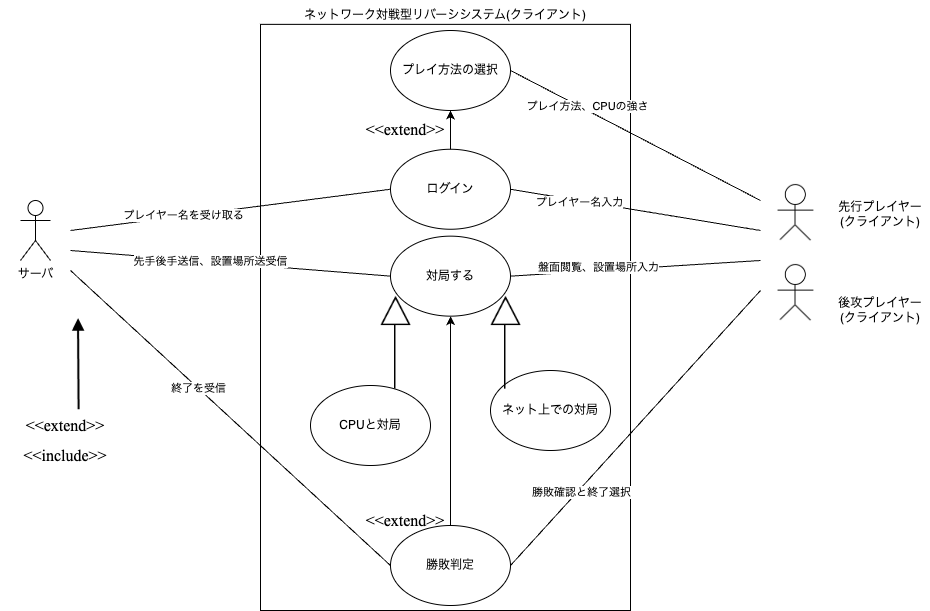

The diagram above was exported from draw.io. Its source (the exported page's mxGraphModel, read from the mxfile embedded in the PNG):
<mxGraphModel dx="1506" dy="647" grid="1" gridSize="10" guides="1" tooltips="1" connect="1" arrows="1" fold="1" page="1" pageScale="1" pageWidth="827" pageHeight="1169" background="#ffffff" math="0" shadow="0">
  <root>
    <mxCell id="0" />
    <mxCell id="1" parent="0" />
    <mxCell id="mmRGScHMftIIaNF_ctDc-1" value="" style="rounded=0;whiteSpace=wrap;html=1;" parent="1" vertex="1">
      <mxGeometry x="-30" y="43.85" width="370" height="586.15" as="geometry" />
    </mxCell>
    <mxCell id="Jy74stG3QESG501yjx2Y-1" value="ネットワーク対戦型リバーシシステム(クライアント)" style="text;html=1;align=center;verticalAlign=middle;whiteSpace=wrap;rounded=0;" parent="1" vertex="1">
      <mxGeometry x="6" y="20" width="298" height="30" as="geometry" />
    </mxCell>
    <mxCell id="zhUCHh0kc8Vl42u5xUzM-3" value="" style="shape=image;verticalLabelPosition=bottom;labelBackgroundColor=default;verticalAlign=top;aspect=fixed;imageAspect=0;image=data:image/png,(base64 omitted: 1336 chars);" parent="1" vertex="1">
      <mxGeometry x="480" y="194.4" width="50.95" height="80" as="geometry" />
    </mxCell>
    <mxCell id="zhUCHh0kc8Vl42u5xUzM-4" value="" style="shape=image;verticalLabelPosition=bottom;labelBackgroundColor=default;verticalAlign=top;aspect=fixed;imageAspect=0;image=data:image/png,(base64 omitted: 648 chars);" parent="1" vertex="1">
      <mxGeometry x="90" y="315" width="30.95" height="94.4" as="geometry" />
    </mxCell>
    <mxCell id="zhUCHh0kc8Vl42u5xUzM-5" value="" style="shape=image;verticalLabelPosition=bottom;labelBackgroundColor=default;verticalAlign=top;aspect=fixed;imageAspect=0;image=data:image/png,(base64 omitted: 512 chars);" parent="1" vertex="1">
      <mxGeometry x="-225.04999999999995" y="325" width="26" height="105" as="geometry" />
    </mxCell>
    <mxCell id="zhUCHh0kc8Vl42u5xUzM-8" value="&lt;p style=&quot;language:ja;margin-top:7.2pt;margin-bottom:0pt;text-align:left;&lt;br/&gt;direction:ltr;unicode-bidi:embed;vertical-align:baseline;mso-line-break-override:&lt;br/&gt;none;punctuation-wrap:hanging&quot;&gt;&lt;span style=&quot;font-size: 12pt; font-family: &amp;quot;Times New Roman&amp;quot;;&quot;&gt;&amp;lt;&amp;lt;include&amp;gt;&amp;gt;&lt;/span&gt;&lt;/p&gt;" style="text;html=1;align=center;verticalAlign=middle;whiteSpace=wrap;rounded=0;" parent="1" vertex="1">
      <mxGeometry x="-289.99999999999994" y="455" width="130" height="30" as="geometry" />
    </mxCell>
    <mxCell id="zhUCHh0kc8Vl42u5xUzM-9" value="&lt;p style=&quot;language:ja;margin-top:7.2pt;margin-bottom:0pt;text-align:left;&lt;br/&gt;direction:ltr;unicode-bidi:embed;vertical-align:baseline;mso-line-break-override:&lt;br/&gt;none;punctuation-wrap:hanging&quot;&gt;&lt;span style=&quot;font-size: 12pt; font-family: &amp;quot;Times New Roman&amp;quot;;&quot;&gt;&amp;lt;&amp;lt;extend&amp;gt;&amp;gt;&lt;/span&gt;&lt;/p&gt;" style="text;html=1;align=center;verticalAlign=middle;whiteSpace=wrap;rounded=0;" parent="1" vertex="1">
      <mxGeometry x="-289.99999999999994" y="415" width="130" height="50" as="geometry" />
    </mxCell>
    <mxCell id="zhUCHh0kc8Vl42u5xUzM-10" value="" style="shape=image;verticalLabelPosition=bottom;labelBackgroundColor=default;verticalAlign=top;aspect=fixed;imageAspect=0;image=data:image/png,(base64 omitted: 1336 chars);" parent="1" vertex="1">
      <mxGeometry x="480" y="274.4" width="50.95" height="80" as="geometry" />
    </mxCell>
    <mxCell id="zhUCHh0kc8Vl42u5xUzM-11" value="先行プレイヤー&lt;br&gt;(クライアント)" style="text;html=1;align=center;verticalAlign=middle;whiteSpace=wrap;rounded=0;" parent="1" vertex="1">
      <mxGeometry x="540.0000000000001" y="213.15" width="100" height="42.5" as="geometry" />
    </mxCell>
    <mxCell id="zhUCHh0kc8Vl42u5xUzM-12" value="後攻プレイヤー&lt;br&gt;(クライアント)" style="text;html=1;align=center;verticalAlign=middle;whiteSpace=wrap;rounded=0;" parent="1" vertex="1">
      <mxGeometry x="540.0000000000001" y="315" width="100" height="30" as="geometry" />
    </mxCell>
    <mxCell id="EOFRrhvSht2Y6-4VyD7P-1" value="プレイ方法の選択" style="ellipse;whiteSpace=wrap;html=1;" parent="1" vertex="1">
      <mxGeometry x="100" y="50" width="120" height="80" as="geometry" />
    </mxCell>
    <mxCell id="EOFRrhvSht2Y6-4VyD7P-60" value="サーバ" style="shape=umlActor;verticalLabelPosition=bottom;verticalAlign=top;html=1;outlineConnect=0;" parent="1" vertex="1">
      <mxGeometry x="-270" y="220" width="30" height="60" as="geometry" />
    </mxCell>
    <mxCell id="AxGwhmwCKyODIqatiKtB-2" value="ログイン" style="ellipse;whiteSpace=wrap;html=1;" parent="1" vertex="1">
      <mxGeometry x="100" y="168.75" width="120" height="80" as="geometry" />
    </mxCell>
    <mxCell id="AxGwhmwCKyODIqatiKtB-3" value="" style="endArrow=classic;html=1;rounded=0;exitX=0.5;exitY=0;exitDx=0;exitDy=0;entryX=0.5;entryY=1;entryDx=0;entryDy=0;" parent="1" source="AxGwhmwCKyODIqatiKtB-2" target="EOFRrhvSht2Y6-4VyD7P-1" edge="1">
      <mxGeometry width="50" height="50" relative="1" as="geometry">
        <mxPoint x="20" y="110" as="sourcePoint" />
        <mxPoint x="70" y="60" as="targetPoint" />
      </mxGeometry>
    </mxCell>
    <mxCell id="AxGwhmwCKyODIqatiKtB-4" value="&lt;p style=&quot;language:ja;margin-top:7.2pt;margin-bottom:0pt;text-align:left;&lt;br/&gt;direction:ltr;unicode-bidi:embed;vertical-align:baseline;mso-line-break-override:&lt;br/&gt;none;punctuation-wrap:hanging&quot;&gt;&lt;span style=&quot;font-size: 12pt; font-family: &amp;quot;Times New Roman&amp;quot;;&quot;&gt;&amp;lt;&amp;lt;extend&amp;gt;&amp;gt;&lt;/span&gt;&lt;/p&gt;" style="text;html=1;align=center;verticalAlign=middle;whiteSpace=wrap;rounded=0;" parent="1" vertex="1">
      <mxGeometry x="50" y="118.75" width="130" height="50" as="geometry" />
    </mxCell>
    <mxCell id="AxGwhmwCKyODIqatiKtB-5" value="対局する" style="ellipse;whiteSpace=wrap;html=1;" parent="1" vertex="1">
      <mxGeometry x="100" y="255.64999999999998" width="120" height="80" as="geometry" />
    </mxCell>
    <mxCell id="AxGwhmwCKyODIqatiKtB-6" value="勝敗判定" style="ellipse;whiteSpace=wrap;html=1;" parent="1" vertex="1">
      <mxGeometry x="100" y="545" width="120" height="80" as="geometry" />
    </mxCell>
    <mxCell id="AxGwhmwCKyODIqatiKtB-8" value="" style="endArrow=none;html=1;rounded=0;entryX=0;entryY=0.5;entryDx=0;entryDy=0;" parent="1" target="AxGwhmwCKyODIqatiKtB-2" edge="1">
      <mxGeometry width="50" height="50" relative="1" as="geometry">
        <mxPoint x="-220" y="250" as="sourcePoint" />
        <mxPoint x="-150" y="280" as="targetPoint" />
      </mxGeometry>
    </mxCell>
    <mxCell id="AxGwhmwCKyODIqatiKtB-15" value="プレイヤー名を受け取る" style="edgeLabel;html=1;align=center;verticalAlign=middle;resizable=0;points=[];" parent="AxGwhmwCKyODIqatiKtB-8" vertex="1" connectable="0">
      <mxGeometry x="-0.2964" y="1" relative="1" as="geometry">
        <mxPoint as="offset" />
      </mxGeometry>
    </mxCell>
    <mxCell id="AxGwhmwCKyODIqatiKtB-9" value="" style="endArrow=none;html=1;rounded=0;entryX=0;entryY=0.5;entryDx=0;entryDy=0;" parent="1" target="AxGwhmwCKyODIqatiKtB-5" edge="1">
      <mxGeometry width="50" height="50" relative="1" as="geometry">
        <mxPoint x="-220" y="270" as="sourcePoint" />
        <mxPoint x="-200" y="360" as="targetPoint" />
      </mxGeometry>
    </mxCell>
    <mxCell id="AxGwhmwCKyODIqatiKtB-18" value="先手後手送信、設置場所送受信" style="edgeLabel;html=1;align=center;verticalAlign=middle;resizable=0;points=[];" parent="AxGwhmwCKyODIqatiKtB-9" vertex="1" connectable="0">
      <mxGeometry x="-0.1288" y="1" relative="1" as="geometry">
        <mxPoint as="offset" />
      </mxGeometry>
    </mxCell>
    <mxCell id="AxGwhmwCKyODIqatiKtB-10" value="" style="endArrow=none;html=1;rounded=0;entryX=0;entryY=0.5;entryDx=0;entryDy=0;" parent="1" target="AxGwhmwCKyODIqatiKtB-6" edge="1">
      <mxGeometry width="50" height="50" relative="1" as="geometry">
        <mxPoint x="-220" y="290" as="sourcePoint" />
        <mxPoint x="-160" y="360" as="targetPoint" />
      </mxGeometry>
    </mxCell>
    <mxCell id="AxGwhmwCKyODIqatiKtB-19" value="終了を受信" style="edgeLabel;html=1;align=center;verticalAlign=middle;resizable=0;points=[];" parent="AxGwhmwCKyODIqatiKtB-10" vertex="1" connectable="0">
      <mxGeometry x="-0.2025" relative="1" as="geometry">
        <mxPoint as="offset" />
      </mxGeometry>
    </mxCell>
    <mxCell id="AxGwhmwCKyODIqatiKtB-11" value="" style="endArrow=none;html=1;rounded=0;exitX=1;exitY=0.5;exitDx=0;exitDy=0;" parent="1" source="AxGwhmwCKyODIqatiKtB-6" edge="1">
      <mxGeometry width="50" height="50" relative="1" as="geometry">
        <mxPoint x="520" y="420" as="sourcePoint" />
        <mxPoint x="470" y="310" as="targetPoint" />
      </mxGeometry>
    </mxCell>
    <mxCell id="AxGwhmwCKyODIqatiKtB-24" value="勝敗確認と終了選択" style="edgeLabel;html=1;align=center;verticalAlign=middle;resizable=0;points=[];" parent="AxGwhmwCKyODIqatiKtB-11" vertex="1" connectable="0">
      <mxGeometry x="-0.4501" y="-3" relative="1" as="geometry">
        <mxPoint as="offset" />
      </mxGeometry>
    </mxCell>
    <mxCell id="AxGwhmwCKyODIqatiKtB-12" value="" style="endArrow=none;html=1;rounded=0;exitX=1;exitY=0.5;exitDx=0;exitDy=0;" parent="1" source="AxGwhmwCKyODIqatiKtB-5" edge="1">
      <mxGeometry width="50" height="50" relative="1" as="geometry">
        <mxPoint x="520" y="130" as="sourcePoint" />
        <mxPoint x="470" y="280" as="targetPoint" />
      </mxGeometry>
    </mxCell>
    <mxCell id="AxGwhmwCKyODIqatiKtB-23" value="盤面閲覧、設置場所入力" style="edgeLabel;html=1;align=center;verticalAlign=middle;resizable=0;points=[];" parent="AxGwhmwCKyODIqatiKtB-12" vertex="1" connectable="0">
      <mxGeometry x="-0.2993" y="4" relative="1" as="geometry">
        <mxPoint as="offset" />
      </mxGeometry>
    </mxCell>
    <mxCell id="AxGwhmwCKyODIqatiKtB-13" value="" style="endArrow=none;html=1;rounded=0;exitX=1;exitY=0.5;exitDx=0;exitDy=0;" parent="1" source="AxGwhmwCKyODIqatiKtB-2" edge="1">
      <mxGeometry width="50" height="50" relative="1" as="geometry">
        <mxPoint x="460" y="80" as="sourcePoint" />
        <mxPoint x="470" y="250" as="targetPoint" />
      </mxGeometry>
    </mxCell>
    <mxCell id="AxGwhmwCKyODIqatiKtB-22" value="プレイヤー名入力" style="edgeLabel;html=1;align=center;verticalAlign=middle;resizable=0;points=[];" parent="AxGwhmwCKyODIqatiKtB-13" vertex="1" connectable="0">
      <mxGeometry x="-0.4494" y="-1" relative="1" as="geometry">
        <mxPoint as="offset" />
      </mxGeometry>
    </mxCell>
    <mxCell id="AxGwhmwCKyODIqatiKtB-14" value="" style="endArrow=none;html=1;rounded=0;exitX=1;exitY=0.5;exitDx=0;exitDy=0;" parent="1" source="EOFRrhvSht2Y6-4VyD7P-1" edge="1">
      <mxGeometry width="50" height="50" relative="1" as="geometry">
        <mxPoint x="450" y="80" as="sourcePoint" />
        <mxPoint x="470" y="220" as="targetPoint" />
      </mxGeometry>
    </mxCell>
    <mxCell id="AxGwhmwCKyODIqatiKtB-21" value="プレイ方法、CPUの強さ" style="edgeLabel;html=1;align=center;verticalAlign=middle;resizable=0;points=[];" parent="AxGwhmwCKyODIqatiKtB-14" vertex="1" connectable="0">
      <mxGeometry x="-0.4017" y="4" relative="1" as="geometry">
        <mxPoint as="offset" />
      </mxGeometry>
    </mxCell>
    <mxCell id="AxGwhmwCKyODIqatiKtB-26" value="" style="endArrow=classic;html=1;rounded=0;entryX=0.5;entryY=1;entryDx=0;entryDy=0;exitX=0.5;exitY=0;exitDx=0;exitDy=0;" parent="1" source="AxGwhmwCKyODIqatiKtB-6" target="AxGwhmwCKyODIqatiKtB-5" edge="1">
      <mxGeometry width="50" height="50" relative="1" as="geometry">
        <mxPoint x="-40" y="590" as="sourcePoint" />
        <mxPoint x="10" y="540" as="targetPoint" />
      </mxGeometry>
    </mxCell>
    <mxCell id="AxGwhmwCKyODIqatiKtB-28" value="&lt;p style=&quot;language:ja;margin-top:7.2pt;margin-bottom:0pt;text-align:left;&lt;br/&gt;direction:ltr;unicode-bidi:embed;vertical-align:baseline;mso-line-break-override:&lt;br/&gt;none;punctuation-wrap:hanging&quot;&gt;&lt;span style=&quot;font-size: 12pt; font-family: &amp;quot;Times New Roman&amp;quot;;&quot;&gt;&amp;lt;&amp;lt;extend&amp;gt;&amp;gt;&lt;/span&gt;&lt;/p&gt;" style="text;html=1;align=center;verticalAlign=middle;whiteSpace=wrap;rounded=0;" parent="1" vertex="1">
      <mxGeometry x="50.00000000000006" y="510" width="130" height="50" as="geometry" />
    </mxCell>
    <mxCell id="Hfg-YcZ6ocwzMSronJTK-1" value="CPUと対局" style="ellipse;whiteSpace=wrap;html=1;" parent="1" vertex="1">
      <mxGeometry x="20" y="405" width="120" height="80" as="geometry" />
    </mxCell>
    <mxCell id="Hfg-YcZ6ocwzMSronJTK-2" value="ネット上での対局" style="ellipse;whiteSpace=wrap;html=1;" parent="1" vertex="1">
      <mxGeometry x="200" y="390" width="120" height="80" as="geometry" />
    </mxCell>
    <mxCell id="Hfg-YcZ6ocwzMSronJTK-4" value="" style="shape=image;verticalLabelPosition=bottom;labelBackgroundColor=default;verticalAlign=top;aspect=fixed;imageAspect=0;image=data:image/png,(base64 omitted: 648 chars);" parent="1" vertex="1">
      <mxGeometry x="200" y="315" width="30.95" height="94.4" as="geometry" />
    </mxCell>
  </root>
</mxGraphModel>